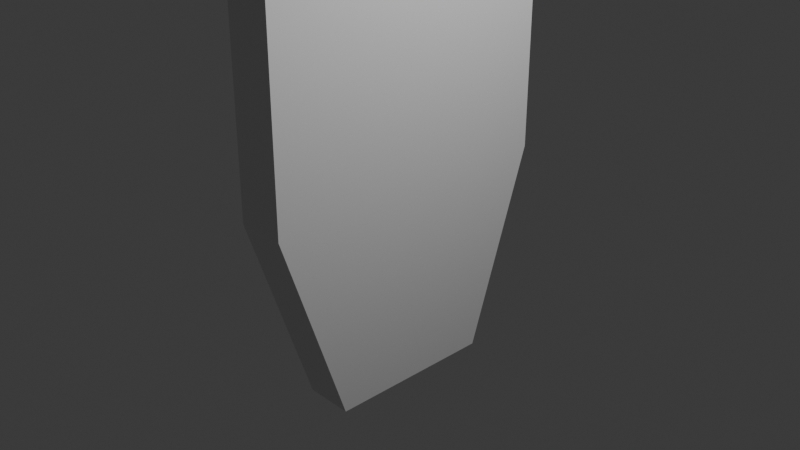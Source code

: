 # Source: masktype2.blend  (saved by Blender 4.1.24; exported with 4.5.12 LTS)
import bpy
from mathutils import Matrix  # noqa: F401  (used for matrix-valued properties, if any)

bpy.ops.wm.read_factory_settings(use_empty=True)
scene = bpy.context.scene
scene.name = 'Scene'

# ---- collections
col_collection = bpy.data.collections.new('Collection'); scene.collection.children.link(col_collection)

# ---- materials (node trees are filled in below, after node groups)
mat_material = bpy.data.materials.new('Material')
mat_material.alpha_threshold = 0.0
mat_material.use_transparent_shadow = False
mat_material.roughness = 0.5
mat_material.line_color = (0.0, 0.0, 0.0, 1.0)

# ---- material node trees
mat_material.use_nodes = True; mat_material.node_tree.nodes.clear()
_N = mat_material.node_tree.nodes; _L = mat_material.node_tree.links
n0 = _N.new('ShaderNodeOutputMaterial'); n0.name = 'Material Output'; n0.location = (300, 300)
n1 = _N.new('ShaderNodeBsdfPrincipled'); n1.name = 'Principled BSDF'; n1.location = (10, 300)
n1.inputs[3].default_value = 1.45
_L.new(n1.outputs[0], n0.inputs[0])
n0.is_active_output = True

# ---- world
world_world = bpy.data.worlds.new('World'); scene.world = world_world
world_world.use_nodes = True; world_world.node_tree.nodes.clear()
_N = world_world.node_tree.nodes; _L = world_world.node_tree.links
n0 = _N.new('ShaderNodeOutputWorld'); n0.name = 'World Output'; n0.location = (300, 300)
n1 = _N.new('ShaderNodeBackground'); n1.name = 'Background'; n1.location = (10, 300)
n1.inputs[0].default_value = (0.05088, 0.05088, 0.05088, 1.0)
_L.new(n1.outputs[0], n0.inputs[0])
n0.is_active_output = True
world_world.color = (0.05088, 0.05088, 0.05088)
world_world.use_sun_shadow = False
world_world.sun_shadow_jitter_overblur = 0.0

# ---- cameras
cam_camera = bpy.data.cameras.new('Camera')
cam_camera.clip_end = 100.0
cam_camera.ortho_scale = 7.314

# ---- lights
light_light = bpy.data.lights.new('Light', 'POINT')
light_light.transmission_factor = 0.0
light_light.energy = 1000.0
light_light.shadow_soft_size = 0.1
light_light.shadow_maximum_resolution = 0.006
light_light.use_absolute_resolution = True

# ---- meshes
me_cube = bpy.data.meshes.new('Cube')
me_cube.from_pydata([(1.0, 1.051, 0.2577), (1.0, 0.575, -0.7988), (1.0, -1.051, 0.2577), (1.0, -0.575, -0.7988), (-2.967, 0.9204, 0.257), (-2.967, 0.5037, -0.6999), (-2.967, -0.9204, 0.257), (-2.967, -0.5037, -0.6999), (1.0, -1.051, 1.308), (-2.967, -0.9204, 1.21), (1.0, 1.051, 1.308), (-2.967, 0.9204, 1.21), (1.0, 1.253, 0.2145), (1.0, 0.7051, -1.0), (1.0, -1.253, 0.2145), (1.0, -0.7051, -1.0), (1.0, 1.253, 1.51), (1.0, -1.253, 1.51), (-1.636, 0.7051, -1.0), (-1.636, -0.7051, -1.0), (-1.636, -1.253, 0.2145), (-1.636, 1.253, 0.2145), (-1.636, -1.253, 1.51), (-1.636, 1.253, 1.51)], [], [(20, 14, 17, 22), (15, 14, 20, 19), (7, 6, 4, 5), (18, 13, 15, 19), (1, 0, 2, 3), (18, 21, 12, 13), (16, 23, 22, 17), (4, 6, 9, 11), (2, 0, 10, 8), (12, 21, 23, 16), (0, 1, 13, 12), (3, 2, 14, 15), (1, 3, 15, 13), (8, 10, 16, 17), (2, 8, 17, 14), (10, 0, 12, 16), (7, 5, 18, 19), (6, 7, 19, 20), (5, 4, 21, 18), (11, 9, 22, 23), (9, 6, 20, 22), (4, 11, 23, 21)])
_uv = me_cube.uv_layers.new(name='UVMap')
_uv.uv.foreach_set('vector', [0.1972, 9.947e-09, 0.1972, 0.4105, 5.508e-08, 0.4105, 8.116e-16, 1.857e-08, 0.4001, 0.4105, 0.1972, 0.4105, 0.1972, 9.947e-09, 0.4001, 1.08e-09, 0.2984, 0.8804, 0.1323, 0.4991, 0.8659, 0.4991, 0.6998, 0.8804, 0.6098, 0.4105, 0.6098, 0.821, 0.3902, 0.821, 0.3902, 0.4105, 0.7153, 0.77, 0.6412, 0.6055, 0.9687, 0.6055, 0.8945, 0.77, 0.4001, -1.08e-09, 0.6029, 7.788e-09, 0.6029, 0.4105, 0.4001, 0.4105, 0.3902, 0.4105, 0.3902, 0.821, -1.247e-09, 0.821, -6.237e-10, 0.4105, 0.8659, 0.4991, 0.1323, 0.4991, 0.1323, 0.1195, 0.8659, 0.1195, 0.9687, 0.6055, 0.6412, 0.6055, 0.6412, 0.4418, 0.9687, 0.4418, 0.6029, 0.4105, 0.6029, 7.788e-09, 0.8002, 1.641e-08, 0.8002, 0.4105, 0.6412, 0.6055, 0.7153, 0.77, 0.6951, 0.8014, 0.6098, 0.6122, 0.8945, 0.77, 0.9687, 0.6055, 1.0, 0.6122, 0.9147, 0.8014, 0.7153, 0.77, 0.8945, 0.77, 0.9147, 0.8014, 0.6951, 0.8014, 0.9687, 0.4418, 0.6412, 0.4418, 0.6098, 0.4105, 1.0, 0.4105, 0.9687, 0.6055, 0.9687, 0.4418, 1.0, 0.4105, 1.0, 0.6122, 0.6412, 0.4418, 0.6412, 0.6055, 0.6098, 0.6122, 0.6098, 0.4105, 0.2984, 0.8804, 0.6998, 0.8804, 0.78, 1.0, 0.2182, 1.0, 0.1323, 0.4991, 0.2984, 0.8804, 0.2182, 1.0, 0.0, 0.5161, 0.6998, 0.8804, 0.8659, 0.4991, 0.9982, 0.5161, 0.78, 1.0, 0.8659, 0.1195, 0.1323, 0.1195, 0.0, 0.0, 0.9982, 0.0, 0.1323, 0.1195, 0.1323, 0.4991, 0.0, 0.5161, 0.0, 0.0, 0.8659, 0.4991, 0.8659, 0.1195, 0.9982, 0.0, 0.9982, 0.5161])
me_cube.materials.append(mat_material)
me_cube.use_mirror_vertex_groups = False
me_cube.update()

# ---- objects
ob_cube = bpy.data.objects.new('Cube', me_cube)
ob_light = bpy.data.objects.new('Light', light_light)
ob_camera = bpy.data.objects.new('Camera', cam_camera)

# ---- transforms, parenting, visibility, modifiers, constraints
ob_cube.location = (0.0, 0.0, 0.0)
ob_cube.scale = (0.201, 1.333, 1.808)
ob_cube.lock_rotations_4d = False
ob_cube.empty_display_type = 'ARROWS'
ob_cube.lineart.crease_threshold = 0.0
ob_light.location = (4.076, 1.005, 5.904)
ob_light.rotation_euler = (0.6503, 0.05522, 1.866)
ob_light.lock_rotations_4d = False
ob_light.empty_display_type = 'ARROWS'
ob_light.color = (0.0, 0.0, 0.0, 0.0)
ob_light.lineart.crease_threshold = 0.0
ob_camera.location = (7.359, -6.926, 4.958)
ob_camera.rotation_euler = (1.109, 0.0, 0.8149)
ob_camera.lock_rotations_4d = False
ob_camera.empty_display_type = 'ARROWS'
ob_camera.color = (0.0, 0.0, 0.0, 0.0)
ob_camera.display_type = 'WIRE'
ob_camera.lineart.crease_threshold = 0.0

# ---- collection membership
col_collection.objects.link(ob_cube)
col_collection.objects.link(ob_light)
col_collection.objects.link(ob_camera)

# ---- scene / render settings (as saved in the file)
scene.camera = ob_camera
scene.frame_start = 1; scene.frame_end = 250; scene.frame_set(1)
scene.render.engine = 'BLENDER_EEVEE_NEXT'
scene.cycles.sampling_pattern = 'TABULATED_SOBOL'
scene.eevee.ray_tracing_options.trace_max_roughness = 0.0
bpy.context.view_layer.update()

